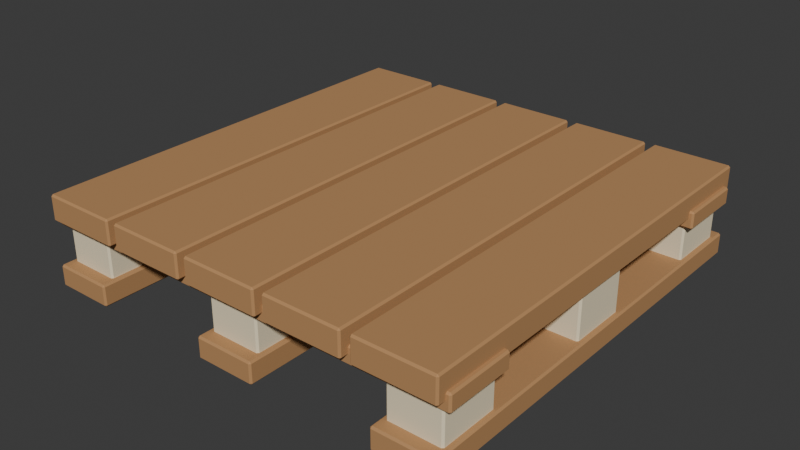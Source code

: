 # Source: source.blend  (saved by Blender 4.3.34; exported with 4.5.12 LTS)
import bpy
from mathutils import Matrix  # noqa: F401  (used for matrix-valued properties, if any)

bpy.ops.wm.read_factory_settings(use_empty=True)
scene = bpy.context.scene
scene.name = 'Scene'

# ---- collections
col_collection = bpy.data.collections.new('Collection'); scene.collection.children.link(col_collection)

# ---- materials (node trees are filled in below, after node groups)
mat_honey = bpy.data.materials.new('honey')
mat_honey.diffuse_color = (0.48, 0.255, 0.105, 1.0)
mat_sand = bpy.data.materials.new('sand')
mat_sand.diffuse_color = (0.86, 0.75, 0.52, 1.0)

# ---- material node trees
mat_honey.use_nodes = True; mat_honey.node_tree.nodes.clear()
_N = mat_honey.node_tree.nodes; _L = mat_honey.node_tree.links
n0 = _N.new('ShaderNodeBsdfPrincipled'); n0.name = 'Principled BSDF'; n0.location = (10, 300)
n0.inputs[0].default_value = (0.48, 0.255, 0.105, 1.0)
n0.inputs[2].default_value = 0.83
n1 = _N.new('ShaderNodeOutputMaterial'); n1.name = 'Material Output'; n1.location = (300, 300)
_L.new(n0.outputs[0], n1.inputs[0])
n1.is_active_output = True
mat_sand.use_nodes = True; mat_sand.node_tree.nodes.clear()
_N = mat_sand.node_tree.nodes; _L = mat_sand.node_tree.links
n0 = _N.new('ShaderNodeBsdfPrincipled'); n0.name = 'Principled BSDF'; n0.location = (10, 300)
n0.inputs[0].default_value = (0.86, 0.75, 0.52, 1.0)
n0.inputs[2].default_value = 0.83
n1 = _N.new('ShaderNodeOutputMaterial'); n1.name = 'Material Output'; n1.location = (300, 300)
_L.new(n0.outputs[0], n1.inputs[0])
n1.is_active_output = True

# ---- world
world_world = bpy.data.worlds.new('World'); scene.world = world_world
world_world.use_nodes = True; world_world.node_tree.nodes.clear()
_N = world_world.node_tree.nodes; _L = world_world.node_tree.links
n0 = _N.new('ShaderNodeOutputWorld'); n0.name = 'World Output'; n0.location = (300, 300)
n1 = _N.new('ShaderNodeBackground'); n1.name = 'Background'; n1.location = (10, 300)
n1.inputs[0].default_value = (0.05088, 0.05088, 0.05088, 1.0)
_L.new(n1.outputs[0], n0.inputs[0])
n0.is_active_output = True
world_world.color = (0.05088, 0.05088, 0.05088)
world_world.sun_shadow_jitter_overblur = 0.0

# ---- meshes
me_cube_001 = bpy.data.meshes.new('Cube.001')
me_cube_001.from_pydata([(-0.486, -0.496, 0.0), (-0.486, -0.5, 0.004), (-0.49, -0.496, 0.004), (-0.486, -0.5, 0.046), (-0.486, -0.496, 0.05), (-0.49, -0.496, 0.046), (-0.486, 0.496, 0.0), (-0.49, 0.496, 0.004), (-0.486, 0.5, 0.004), (-0.486, 0.496, 0.05), (-0.486, 0.5, 0.046), (-0.49, 0.496, 0.046), (-0.354, -0.496, 0.0), (-0.35, -0.496, 0.004), (-0.354, -0.5, 0.004), (-0.354, -0.496, 0.05), (-0.354, -0.5, 0.046), (-0.35, -0.496, 0.046), (-0.354, 0.496, 0.0), (-0.354, 0.5, 0.004), (-0.35, 0.496, 0.004), (-0.354, 0.496, 0.05), (-0.35, 0.496, 0.046), (-0.354, 0.5, 0.046)], [], [(14, 16, 3, 1), (20, 22, 17, 13), (21, 9, 4, 15), (2, 5, 11, 7), (8, 10, 23, 19), (0, 1, 2), (3, 4, 5), (6, 7, 8), (9, 10, 11), (12, 13, 14), (15, 16, 17), (18, 19, 20), (21, 22, 23), (6, 0, 2, 7), (1, 3, 5, 2), (4, 9, 11, 5), (10, 8, 7, 11), (18, 6, 8, 19), (9, 21, 23, 10), (22, 20, 19, 23), (12, 18, 20, 13), (21, 15, 17, 22), (16, 14, 13, 17), (0, 12, 14, 1), (15, 4, 3, 16), (6, 18, 12, 0)])
_uv = me_cube_001.uv_layers.new(name='UVMap')
_uv.uv.foreach_set('vector', [0.395, 0.7571, 0.605, 0.7571, 0.605, 0.9929, 0.395, 0.9929, 0.395, 0.501, 0.605, 0.501, 0.605, 0.749, 0.395, 0.749, 0.6321, 0.501, 0.8679, 0.501, 0.8679, 0.749, 0.6321, 0.749, 0.395, 0.001, 0.605, 0.001, 0.605, 0.249, 0.395, 0.249, 0.395, 0.2571, 0.605, 0.2571, 0.605, 0.4929, 0.395, 0.4929, 0.1321, 0.749, 0.1321, 0.75, 0.125, 0.749, 0.605, 0.9929, 0.625, 0.9929, 0.605, 1.0, 0.1321, 0.501, 0.125, 0.501, 0.1321, 0.5, 0.625, 0.2571, 0.605, 0.2571, 0.605, 0.25, 0.3679, 0.749, 0.375, 0.749, 0.3679, 0.75, 0.625, 0.7571, 0.605, 0.7571, 0.605, 0.75, 0.3679, 0.501, 0.3679, 0.5, 0.375, 0.501, 0.625, 0.501, 0.605, 0.501, 0.605, 0.5, 0.1321, 0.501, 0.1321, 0.749, 0.125, 0.749, 0.125, 0.501, 0.395, 0.0, 0.605, 0.0, 0.605, 0.001, 0.395, 0.001, 0.625, 0.001, 0.625, 0.249, 0.605, 0.249, 0.605, 0.001, 0.605, 0.2571, 0.395, 0.2571, 0.395, 0.249, 0.605, 0.249, 0.3679, 0.501, 0.1321, 0.501, 0.1321, 0.5, 0.3679, 0.5, 0.625, 0.2571, 0.625, 0.4929, 0.605, 0.4929, 0.605, 0.2571, 0.605, 0.501, 0.395, 0.501, 0.395, 0.4929, 0.605, 0.4929, 0.3679, 0.749, 0.3679, 0.501, 0.395, 0.501, 0.395, 0.749, 0.6321, 0.501, 0.6321, 0.749, 0.605, 0.749, 0.605, 0.501, 0.605, 0.7571, 0.395, 0.7571, 0.395, 0.749, 0.605, 0.749, 0.1321, 0.749, 0.3679, 0.749, 0.3679, 0.75, 0.1321, 0.75, 0.625, 0.7571, 0.625, 0.9929, 0.605, 0.9929, 0.605, 0.7571, 0.1321, 0.501, 0.3679, 0.501, 0.3679, 0.749, 0.1321, 0.749])
me_cube_001.materials.append(mat_honey)
me_cube_001.update()
me_cube_002 = bpy.data.meshes.new('Cube.002')
me_cube_002.from_pydata([(-0.476, -0.466, 0.04), (-0.476, -0.47, 0.044), (-0.48, -0.466, 0.044), (-0.476, -0.47, 0.156), (-0.476, -0.466, 0.16), (-0.48, -0.466, 0.156), (-0.476, -0.334, 0.04), (-0.48, -0.334, 0.044), (-0.476, -0.33, 0.044), (-0.476, -0.334, 0.16), (-0.476, -0.33, 0.156), (-0.48, -0.334, 0.156), (-0.364, -0.466, 0.04), (-0.36, -0.466, 0.044), (-0.364, -0.47, 0.044), (-0.364, -0.466, 0.16), (-0.364, -0.47, 0.156), (-0.36, -0.466, 0.156), (-0.364, -0.334, 0.04), (-0.364, -0.33, 0.044), (-0.36, -0.334, 0.044), (-0.364, -0.334, 0.16), (-0.36, -0.334, 0.156), (-0.364, -0.33, 0.156)], [], [(14, 16, 3, 1), (20, 22, 17, 13), (21, 9, 4, 15), (2, 5, 11, 7), (8, 10, 23, 19), (0, 1, 2), (3, 4, 5), (6, 7, 8), (9, 10, 11), (12, 13, 14), (15, 16, 17), (18, 19, 20), (21, 22, 23), (6, 0, 2, 7), (1, 3, 5, 2), (4, 9, 11, 5), (10, 8, 7, 11), (18, 6, 8, 19), (9, 21, 23, 10), (22, 20, 19, 23), (12, 18, 20, 13), (21, 15, 17, 22), (16, 14, 13, 17), (0, 12, 14, 1), (15, 4, 3, 16), (6, 18, 12, 0)])
_uv = me_cube_002.uv_layers.new(name='UVMap')
_uv.uv.foreach_set('vector', [0.3833, 0.7583, 0.6167, 0.7583, 0.6167, 0.9917, 0.3833, 0.9917, 0.3833, 0.5071, 0.6167, 0.5071, 0.6167, 0.7429, 0.3833, 0.7429, 0.6333, 0.5071, 0.8667, 0.5071, 0.8667, 0.7429, 0.6333, 0.7429, 0.3833, 0.007143, 0.6167, 0.007143, 0.6167, 0.2429, 0.3833, 0.2429, 0.3833, 0.2583, 0.6167, 0.2583, 0.6167, 0.4917, 0.3833, 0.4917, 0.1333, 0.7429, 0.1333, 0.75, 0.125, 0.7429, 0.6167, 0.9917, 0.625, 0.9917, 0.6167, 1.0, 0.1333, 0.5071, 0.125, 0.5071, 0.1333, 0.5, 0.625, 0.2583, 0.6167, 0.2583, 0.6167, 0.25, 0.3667, 0.7429, 0.375, 0.7429, 0.3667, 0.75, 0.625, 0.7583, 0.6167, 0.7583, 0.6167, 0.75, 0.3667, 0.5071, 0.3667, 0.5, 0.375, 0.5071, 0.625, 0.5071, 0.6167, 0.5071, 0.6167, 0.5, 0.1333, 0.5071, 0.1333, 0.7429, 0.125, 0.7429, 0.125, 0.5071, 0.3833, 0.0, 0.6167, 0.0, 0.6167, 0.007143, 0.3833, 0.007143, 0.625, 0.007143, 0.625, 0.2429, 0.6167, 0.2429, 0.6167, 0.007143, 0.6167, 0.2583, 0.3833, 0.2583, 0.3833, 0.2429, 0.6167, 0.2429, 0.3667, 0.5071, 0.1333, 0.5071, 0.1333, 0.5, 0.3667, 0.5, 0.625, 0.2583, 0.625, 0.4917, 0.6167, 0.4917, 0.6167, 0.2583, 0.6167, 0.5071, 0.3833, 0.5071, 0.3833, 0.4917, 0.6167, 0.4917, 0.3667, 0.7429, 0.3667, 0.5071, 0.3833, 0.5071, 0.3833, 0.7429, 0.6333, 0.5071, 0.6333, 0.7429, 0.6167, 0.7429, 0.6167, 0.5071, 0.6167, 0.7583, 0.3833, 0.7583, 0.3833, 0.7429, 0.6167, 0.7429, 0.1333, 0.7429, 0.3667, 0.7429, 0.3667, 0.75, 0.1333, 0.75, 0.625, 0.7583, 0.625, 0.9917, 0.6167, 0.9917, 0.6167, 0.7583, 0.1333, 0.5071, 0.3667, 0.5071, 0.3667, 0.7429, 0.1333, 0.7429])
me_cube_002.materials.append(mat_sand)
me_cube_002.update()
me_cube_003 = bpy.data.meshes.new('Cube.003')
me_cube_003.from_pydata([(-0.476, -0.066, 0.04), (-0.476, -0.07, 0.044), (-0.48, -0.066, 0.044), (-0.476, -0.07, 0.156), (-0.476, -0.066, 0.16), (-0.48, -0.066, 0.156), (-0.476, 0.066, 0.04), (-0.48, 0.066, 0.044), (-0.476, 0.07, 0.044), (-0.476, 0.066, 0.16), (-0.476, 0.07, 0.156), (-0.48, 0.066, 0.156), (-0.364, -0.066, 0.04), (-0.36, -0.066, 0.044), (-0.364, -0.07, 0.044), (-0.364, -0.066, 0.16), (-0.364, -0.07, 0.156), (-0.36, -0.066, 0.156), (-0.364, 0.066, 0.04), (-0.364, 0.07, 0.044), (-0.36, 0.066, 0.044), (-0.364, 0.066, 0.16), (-0.36, 0.066, 0.156), (-0.364, 0.07, 0.156)], [], [(14, 16, 3, 1), (20, 22, 17, 13), (21, 9, 4, 15), (2, 5, 11, 7), (8, 10, 23, 19), (0, 1, 2), (3, 4, 5), (6, 7, 8), (9, 10, 11), (12, 13, 14), (15, 16, 17), (18, 19, 20), (21, 22, 23), (6, 0, 2, 7), (1, 3, 5, 2), (4, 9, 11, 5), (10, 8, 7, 11), (18, 6, 8, 19), (9, 21, 23, 10), (22, 20, 19, 23), (12, 18, 20, 13), (21, 15, 17, 22), (16, 14, 13, 17), (0, 12, 14, 1), (15, 4, 3, 16), (6, 18, 12, 0)])
_uv = me_cube_003.uv_layers.new(name='UVMap')
_uv.uv.foreach_set('vector', [0.3833, 0.7583, 0.6167, 0.7583, 0.6167, 0.9917, 0.3833, 0.9917, 0.3833, 0.5071, 0.6167, 0.5071, 0.6167, 0.7429, 0.3833, 0.7429, 0.6333, 0.5071, 0.8667, 0.5071, 0.8667, 0.7429, 0.6333, 0.7429, 0.3833, 0.007143, 0.6167, 0.007143, 0.6167, 0.2429, 0.3833, 0.2429, 0.3833, 0.2583, 0.6167, 0.2583, 0.6167, 0.4917, 0.3833, 0.4917, 0.1333, 0.7429, 0.1333, 0.75, 0.125, 0.7429, 0.6167, 0.9917, 0.625, 0.9917, 0.6167, 1.0, 0.1333, 0.5071, 0.125, 0.5071, 0.1333, 0.5, 0.625, 0.2583, 0.6167, 0.2583, 0.6167, 0.25, 0.3667, 0.7429, 0.375, 0.7429, 0.3667, 0.75, 0.625, 0.7583, 0.6167, 0.7583, 0.6167, 0.75, 0.3667, 0.5071, 0.3667, 0.5, 0.375, 0.5071, 0.625, 0.5071, 0.6167, 0.5071, 0.6167, 0.5, 0.1333, 0.5071, 0.1333, 0.7429, 0.125, 0.7429, 0.125, 0.5071, 0.3833, 0.0, 0.6167, 0.0, 0.6167, 0.007143, 0.3833, 0.007143, 0.625, 0.007143, 0.625, 0.2429, 0.6167, 0.2429, 0.6167, 0.007143, 0.6167, 0.2583, 0.3833, 0.2583, 0.3833, 0.2429, 0.6167, 0.2429, 0.3667, 0.5071, 0.1333, 0.5071, 0.1333, 0.5, 0.3667, 0.5, 0.625, 0.2583, 0.625, 0.4917, 0.6167, 0.4917, 0.6167, 0.2583, 0.6167, 0.5071, 0.3833, 0.5071, 0.3833, 0.4917, 0.6167, 0.4917, 0.3667, 0.7429, 0.3667, 0.5071, 0.3833, 0.5071, 0.3833, 0.7429, 0.6333, 0.5071, 0.6333, 0.7429, 0.6167, 0.7429, 0.6167, 0.5071, 0.6167, 0.7583, 0.3833, 0.7583, 0.3833, 0.7429, 0.6167, 0.7429, 0.1333, 0.7429, 0.3667, 0.7429, 0.3667, 0.75, 0.1333, 0.75, 0.625, 0.7583, 0.625, 0.9917, 0.6167, 0.9917, 0.6167, 0.7583, 0.1333, 0.5071, 0.3667, 0.5071, 0.3667, 0.7429, 0.1333, 0.7429])
me_cube_003.materials.append(mat_sand)
me_cube_003.update()
me_cube_004 = bpy.data.meshes.new('Cube.004')
me_cube_004.from_pydata([(-0.476, 0.334, 0.04), (-0.476, 0.33, 0.044), (-0.48, 0.334, 0.044), (-0.476, 0.33, 0.156), (-0.476, 0.334, 0.16), (-0.48, 0.334, 0.156), (-0.476, 0.466, 0.04), (-0.48, 0.466, 0.044), (-0.476, 0.47, 0.044), (-0.476, 0.466, 0.16), (-0.476, 0.47, 0.156), (-0.48, 0.466, 0.156), (-0.364, 0.334, 0.04), (-0.36, 0.334, 0.044), (-0.364, 0.33, 0.044), (-0.364, 0.334, 0.16), (-0.364, 0.33, 0.156), (-0.36, 0.334, 0.156), (-0.364, 0.466, 0.04), (-0.364, 0.47, 0.044), (-0.36, 0.466, 0.044), (-0.364, 0.466, 0.16), (-0.36, 0.466, 0.156), (-0.364, 0.47, 0.156)], [], [(14, 16, 3, 1), (20, 22, 17, 13), (21, 9, 4, 15), (2, 5, 11, 7), (8, 10, 23, 19), (0, 1, 2), (3, 4, 5), (6, 7, 8), (9, 10, 11), (12, 13, 14), (15, 16, 17), (18, 19, 20), (21, 22, 23), (6, 0, 2, 7), (1, 3, 5, 2), (4, 9, 11, 5), (10, 8, 7, 11), (18, 6, 8, 19), (9, 21, 23, 10), (22, 20, 19, 23), (12, 18, 20, 13), (21, 15, 17, 22), (16, 14, 13, 17), (0, 12, 14, 1), (15, 4, 3, 16), (6, 18, 12, 0)])
_uv = me_cube_004.uv_layers.new(name='UVMap')
_uv.uv.foreach_set('vector', [0.3833, 0.7583, 0.6167, 0.7583, 0.6167, 0.9917, 0.3833, 0.9917, 0.3833, 0.5071, 0.6167, 0.5071, 0.6167, 0.7429, 0.3833, 0.7429, 0.6333, 0.5071, 0.8667, 0.5071, 0.8667, 0.7429, 0.6333, 0.7429, 0.3833, 0.007143, 0.6167, 0.007143, 0.6167, 0.2429, 0.3833, 0.2429, 0.3833, 0.2583, 0.6167, 0.2583, 0.6167, 0.4917, 0.3833, 0.4917, 0.1333, 0.7429, 0.1333, 0.75, 0.125, 0.7429, 0.6167, 0.9917, 0.625, 0.9917, 0.6167, 1.0, 0.1333, 0.5071, 0.125, 0.5071, 0.1333, 0.5, 0.625, 0.2583, 0.6167, 0.2583, 0.6167, 0.25, 0.3667, 0.7429, 0.375, 0.7429, 0.3667, 0.75, 0.625, 0.7583, 0.6167, 0.7583, 0.6167, 0.75, 0.3667, 0.5071, 0.3667, 0.5, 0.375, 0.5071, 0.625, 0.5071, 0.6167, 0.5071, 0.6167, 0.5, 0.1333, 0.5071, 0.1333, 0.7429, 0.125, 0.7429, 0.125, 0.5071, 0.3833, 0.0, 0.6167, 0.0, 0.6167, 0.007143, 0.3833, 0.007143, 0.625, 0.007143, 0.625, 0.2429, 0.6167, 0.2429, 0.6167, 0.007143, 0.6167, 0.2583, 0.3833, 0.2583, 0.3833, 0.2429, 0.6167, 0.2429, 0.3667, 0.5071, 0.1333, 0.5071, 0.1333, 0.5, 0.3667, 0.5, 0.625, 0.2583, 0.625, 0.4917, 0.6167, 0.4917, 0.6167, 0.2583, 0.6167, 0.5071, 0.3833, 0.5071, 0.3833, 0.4917, 0.6167, 0.4917, 0.3667, 0.7429, 0.3667, 0.5071, 0.3833, 0.5071, 0.3833, 0.7429, 0.6333, 0.5071, 0.6333, 0.7429, 0.6167, 0.7429, 0.6167, 0.5071, 0.6167, 0.7583, 0.3833, 0.7583, 0.3833, 0.7429, 0.6167, 0.7429, 0.1333, 0.7429, 0.3667, 0.7429, 0.3667, 0.75, 0.1333, 0.75, 0.625, 0.7583, 0.625, 0.9917, 0.6167, 0.9917, 0.6167, 0.7583, 0.1333, 0.5071, 0.3667, 0.5071, 0.3667, 0.7429, 0.1333, 0.7429])
me_cube_004.materials.append(mat_sand)
me_cube_004.update()
me_cube_005 = bpy.data.meshes.new('Cube.005')
me_cube_005.from_pydata([(-0.066, -0.496, 0.0), (-0.066, -0.5, 0.004), (-0.07, -0.496, 0.004), (-0.066, -0.5, 0.046), (-0.066, -0.496, 0.05), (-0.07, -0.496, 0.046), (-0.066, 0.496, 0.0), (-0.07, 0.496, 0.004), (-0.066, 0.5, 0.004), (-0.066, 0.496, 0.05), (-0.066, 0.5, 0.046), (-0.07, 0.496, 0.046), (0.066, -0.496, 0.0), (0.07, -0.496, 0.004), (0.066, -0.5, 0.004), (0.066, -0.496, 0.05), (0.066, -0.5, 0.046), (0.07, -0.496, 0.046), (0.066, 0.496, 0.0), (0.066, 0.5, 0.004), (0.07, 0.496, 0.004), (0.066, 0.496, 0.05), (0.07, 0.496, 0.046), (0.066, 0.5, 0.046)], [], [(14, 16, 3, 1), (20, 22, 17, 13), (21, 9, 4, 15), (2, 5, 11, 7), (8, 10, 23, 19), (0, 1, 2), (3, 4, 5), (6, 7, 8), (9, 10, 11), (12, 13, 14), (15, 16, 17), (18, 19, 20), (21, 22, 23), (6, 0, 2, 7), (1, 3, 5, 2), (4, 9, 11, 5), (10, 8, 7, 11), (18, 6, 8, 19), (9, 21, 23, 10), (22, 20, 19, 23), (12, 18, 20, 13), (21, 15, 17, 22), (16, 14, 13, 17), (0, 12, 14, 1), (15, 4, 3, 16), (6, 18, 12, 0)])
_uv = me_cube_005.uv_layers.new(name='UVMap')
_uv.uv.foreach_set('vector', [0.395, 0.7571, 0.605, 0.7571, 0.605, 0.9929, 0.395, 0.9929, 0.395, 0.501, 0.605, 0.501, 0.605, 0.749, 0.395, 0.749, 0.6321, 0.501, 0.8679, 0.501, 0.8679, 0.749, 0.6321, 0.749, 0.395, 0.001, 0.605, 0.001, 0.605, 0.249, 0.395, 0.249, 0.395, 0.2571, 0.605, 0.2571, 0.605, 0.4929, 0.395, 0.4929, 0.1321, 0.749, 0.1321, 0.75, 0.125, 0.749, 0.605, 0.9929, 0.625, 0.9929, 0.605, 1.0, 0.1321, 0.501, 0.125, 0.501, 0.1321, 0.5, 0.625, 0.2571, 0.605, 0.2571, 0.605, 0.25, 0.3679, 0.749, 0.375, 0.749, 0.3679, 0.75, 0.625, 0.7571, 0.605, 0.7571, 0.605, 0.75, 0.3679, 0.501, 0.3679, 0.5, 0.375, 0.501, 0.625, 0.501, 0.605, 0.501, 0.605, 0.5, 0.1321, 0.501, 0.1321, 0.749, 0.125, 0.749, 0.125, 0.501, 0.395, 0.0, 0.605, 0.0, 0.605, 0.001, 0.395, 0.001, 0.625, 0.001, 0.625, 0.249, 0.605, 0.249, 0.605, 0.001, 0.605, 0.2571, 0.395, 0.2571, 0.395, 0.249, 0.605, 0.249, 0.3679, 0.501, 0.1321, 0.501, 0.1321, 0.5, 0.3679, 0.5, 0.625, 0.2571, 0.625, 0.4929, 0.605, 0.4929, 0.605, 0.2571, 0.605, 0.501, 0.395, 0.501, 0.395, 0.4929, 0.605, 0.4929, 0.3679, 0.749, 0.3679, 0.501, 0.395, 0.501, 0.395, 0.749, 0.6321, 0.501, 0.6321, 0.749, 0.605, 0.749, 0.605, 0.501, 0.605, 0.7571, 0.395, 0.7571, 0.395, 0.749, 0.605, 0.749, 0.1321, 0.749, 0.3679, 0.749, 0.3679, 0.75, 0.1321, 0.75, 0.625, 0.7571, 0.625, 0.9929, 0.605, 0.9929, 0.605, 0.7571, 0.1321, 0.501, 0.3679, 0.501, 0.3679, 0.749, 0.1321, 0.749])
me_cube_005.materials.append(mat_honey)
me_cube_005.update()
me_cube_006 = bpy.data.meshes.new('Cube.006')
me_cube_006.from_pydata([(-0.056, -0.466, 0.04), (-0.056, -0.47, 0.044), (-0.06, -0.466, 0.044), (-0.056, -0.47, 0.156), (-0.056, -0.466, 0.16), (-0.06, -0.466, 0.156), (-0.056, -0.334, 0.04), (-0.06, -0.334, 0.044), (-0.056, -0.33, 0.044), (-0.056, -0.334, 0.16), (-0.056, -0.33, 0.156), (-0.06, -0.334, 0.156), (0.056, -0.466, 0.04), (0.06, -0.466, 0.044), (0.056, -0.47, 0.044), (0.056, -0.466, 0.16), (0.056, -0.47, 0.156), (0.06, -0.466, 0.156), (0.056, -0.334, 0.04), (0.056, -0.33, 0.044), (0.06, -0.334, 0.044), (0.056, -0.334, 0.16), (0.06, -0.334, 0.156), (0.056, -0.33, 0.156)], [], [(14, 16, 3, 1), (20, 22, 17, 13), (21, 9, 4, 15), (2, 5, 11, 7), (8, 10, 23, 19), (0, 1, 2), (3, 4, 5), (6, 7, 8), (9, 10, 11), (12, 13, 14), (15, 16, 17), (18, 19, 20), (21, 22, 23), (6, 0, 2, 7), (1, 3, 5, 2), (4, 9, 11, 5), (10, 8, 7, 11), (18, 6, 8, 19), (9, 21, 23, 10), (22, 20, 19, 23), (12, 18, 20, 13), (21, 15, 17, 22), (16, 14, 13, 17), (0, 12, 14, 1), (15, 4, 3, 16), (6, 18, 12, 0)])
_uv = me_cube_006.uv_layers.new(name='UVMap')
_uv.uv.foreach_set('vector', [0.3833, 0.7583, 0.6167, 0.7583, 0.6167, 0.9917, 0.3833, 0.9917, 0.3833, 0.5071, 0.6167, 0.5071, 0.6167, 0.7429, 0.3833, 0.7429, 0.6333, 0.5071, 0.8667, 0.5071, 0.8667, 0.7429, 0.6333, 0.7429, 0.3833, 0.007143, 0.6167, 0.007143, 0.6167, 0.2429, 0.3833, 0.2429, 0.3833, 0.2583, 0.6167, 0.2583, 0.6167, 0.4917, 0.3833, 0.4917, 0.1333, 0.7429, 0.1333, 0.75, 0.125, 0.7429, 0.6167, 0.9917, 0.625, 0.9917, 0.6167, 1.0, 0.1333, 0.5071, 0.125, 0.5071, 0.1333, 0.5, 0.625, 0.2583, 0.6167, 0.2583, 0.6167, 0.25, 0.3667, 0.7429, 0.375, 0.7429, 0.3667, 0.75, 0.625, 0.7583, 0.6167, 0.7583, 0.6167, 0.75, 0.3667, 0.5071, 0.3667, 0.5, 0.375, 0.5071, 0.625, 0.5071, 0.6167, 0.5071, 0.6167, 0.5, 0.1333, 0.5071, 0.1333, 0.7429, 0.125, 0.7429, 0.125, 0.5071, 0.3833, 0.0, 0.6167, 0.0, 0.6167, 0.007143, 0.3833, 0.007143, 0.625, 0.007143, 0.625, 0.2429, 0.6167, 0.2429, 0.6167, 0.007143, 0.6167, 0.2583, 0.3833, 0.2583, 0.3833, 0.2429, 0.6167, 0.2429, 0.3667, 0.5071, 0.1333, 0.5071, 0.1333, 0.5, 0.3667, 0.5, 0.625, 0.2583, 0.625, 0.4917, 0.6167, 0.4917, 0.6167, 0.2583, 0.6167, 0.5071, 0.3833, 0.5071, 0.3833, 0.4917, 0.6167, 0.4917, 0.3667, 0.7429, 0.3667, 0.5071, 0.3833, 0.5071, 0.3833, 0.7429, 0.6333, 0.5071, 0.6333, 0.7429, 0.6167, 0.7429, 0.6167, 0.5071, 0.6167, 0.7583, 0.3833, 0.7583, 0.3833, 0.7429, 0.6167, 0.7429, 0.1333, 0.7429, 0.3667, 0.7429, 0.3667, 0.75, 0.1333, 0.75, 0.625, 0.7583, 0.625, 0.9917, 0.6167, 0.9917, 0.6167, 0.7583, 0.1333, 0.5071, 0.3667, 0.5071, 0.3667, 0.7429, 0.1333, 0.7429])
me_cube_006.materials.append(mat_sand)
me_cube_006.update()
me_cube_007 = bpy.data.meshes.new('Cube.007')
me_cube_007.from_pydata([(-0.056, -0.066, 0.04), (-0.056, -0.07, 0.044), (-0.06, -0.066, 0.044), (-0.056, -0.07, 0.156), (-0.056, -0.066, 0.16), (-0.06, -0.066, 0.156), (-0.056, 0.066, 0.04), (-0.06, 0.066, 0.044), (-0.056, 0.07, 0.044), (-0.056, 0.066, 0.16), (-0.056, 0.07, 0.156), (-0.06, 0.066, 0.156), (0.056, -0.066, 0.04), (0.06, -0.066, 0.044), (0.056, -0.07, 0.044), (0.056, -0.066, 0.16), (0.056, -0.07, 0.156), (0.06, -0.066, 0.156), (0.056, 0.066, 0.04), (0.056, 0.07, 0.044), (0.06, 0.066, 0.044), (0.056, 0.066, 0.16), (0.06, 0.066, 0.156), (0.056, 0.07, 0.156)], [], [(14, 16, 3, 1), (20, 22, 17, 13), (21, 9, 4, 15), (2, 5, 11, 7), (8, 10, 23, 19), (0, 1, 2), (3, 4, 5), (6, 7, 8), (9, 10, 11), (12, 13, 14), (15, 16, 17), (18, 19, 20), (21, 22, 23), (6, 0, 2, 7), (1, 3, 5, 2), (4, 9, 11, 5), (10, 8, 7, 11), (18, 6, 8, 19), (9, 21, 23, 10), (22, 20, 19, 23), (12, 18, 20, 13), (21, 15, 17, 22), (16, 14, 13, 17), (0, 12, 14, 1), (15, 4, 3, 16), (6, 18, 12, 0)])
_uv = me_cube_007.uv_layers.new(name='UVMap')
_uv.uv.foreach_set('vector', [0.3833, 0.7583, 0.6167, 0.7583, 0.6167, 0.9917, 0.3833, 0.9917, 0.3833, 0.5071, 0.6167, 0.5071, 0.6167, 0.7429, 0.3833, 0.7429, 0.6333, 0.5071, 0.8667, 0.5071, 0.8667, 0.7429, 0.6333, 0.7429, 0.3833, 0.007143, 0.6167, 0.007143, 0.6167, 0.2429, 0.3833, 0.2429, 0.3833, 0.2583, 0.6167, 0.2583, 0.6167, 0.4917, 0.3833, 0.4917, 0.1333, 0.7429, 0.1333, 0.75, 0.125, 0.7429, 0.6167, 0.9917, 0.625, 0.9917, 0.6167, 1.0, 0.1333, 0.5071, 0.125, 0.5071, 0.1333, 0.5, 0.625, 0.2583, 0.6167, 0.2583, 0.6167, 0.25, 0.3667, 0.7429, 0.375, 0.7429, 0.3667, 0.75, 0.625, 0.7583, 0.6167, 0.7583, 0.6167, 0.75, 0.3667, 0.5071, 0.3667, 0.5, 0.375, 0.5071, 0.625, 0.5071, 0.6167, 0.5071, 0.6167, 0.5, 0.1333, 0.5071, 0.1333, 0.7429, 0.125, 0.7429, 0.125, 0.5071, 0.3833, 0.0, 0.6167, 0.0, 0.6167, 0.007143, 0.3833, 0.007143, 0.625, 0.007143, 0.625, 0.2429, 0.6167, 0.2429, 0.6167, 0.007143, 0.6167, 0.2583, 0.3833, 0.2583, 0.3833, 0.2429, 0.6167, 0.2429, 0.3667, 0.5071, 0.1333, 0.5071, 0.1333, 0.5, 0.3667, 0.5, 0.625, 0.2583, 0.625, 0.4917, 0.6167, 0.4917, 0.6167, 0.2583, 0.6167, 0.5071, 0.3833, 0.5071, 0.3833, 0.4917, 0.6167, 0.4917, 0.3667, 0.7429, 0.3667, 0.5071, 0.3833, 0.5071, 0.3833, 0.7429, 0.6333, 0.5071, 0.6333, 0.7429, 0.6167, 0.7429, 0.6167, 0.5071, 0.6167, 0.7583, 0.3833, 0.7583, 0.3833, 0.7429, 0.6167, 0.7429, 0.1333, 0.7429, 0.3667, 0.7429, 0.3667, 0.75, 0.1333, 0.75, 0.625, 0.7583, 0.625, 0.9917, 0.6167, 0.9917, 0.6167, 0.7583, 0.1333, 0.5071, 0.3667, 0.5071, 0.3667, 0.7429, 0.1333, 0.7429])
me_cube_007.materials.append(mat_sand)
me_cube_007.update()
me_cube_008 = bpy.data.meshes.new('Cube.008')
me_cube_008.from_pydata([(-0.056, 0.334, 0.04), (-0.056, 0.33, 0.044), (-0.06, 0.334, 0.044), (-0.056, 0.33, 0.156), (-0.056, 0.334, 0.16), (-0.06, 0.334, 0.156), (-0.056, 0.466, 0.04), (-0.06, 0.466, 0.044), (-0.056, 0.47, 0.044), (-0.056, 0.466, 0.16), (-0.056, 0.47, 0.156), (-0.06, 0.466, 0.156), (0.056, 0.334, 0.04), (0.06, 0.334, 0.044), (0.056, 0.33, 0.044), (0.056, 0.334, 0.16), (0.056, 0.33, 0.156), (0.06, 0.334, 0.156), (0.056, 0.466, 0.04), (0.056, 0.47, 0.044), (0.06, 0.466, 0.044), (0.056, 0.466, 0.16), (0.06, 0.466, 0.156), (0.056, 0.47, 0.156)], [], [(14, 16, 3, 1), (20, 22, 17, 13), (21, 9, 4, 15), (2, 5, 11, 7), (8, 10, 23, 19), (0, 1, 2), (3, 4, 5), (6, 7, 8), (9, 10, 11), (12, 13, 14), (15, 16, 17), (18, 19, 20), (21, 22, 23), (6, 0, 2, 7), (1, 3, 5, 2), (4, 9, 11, 5), (10, 8, 7, 11), (18, 6, 8, 19), (9, 21, 23, 10), (22, 20, 19, 23), (12, 18, 20, 13), (21, 15, 17, 22), (16, 14, 13, 17), (0, 12, 14, 1), (15, 4, 3, 16), (6, 18, 12, 0)])
_uv = me_cube_008.uv_layers.new(name='UVMap')
_uv.uv.foreach_set('vector', [0.3833, 0.7583, 0.6167, 0.7583, 0.6167, 0.9917, 0.3833, 0.9917, 0.3833, 0.5071, 0.6167, 0.5071, 0.6167, 0.7429, 0.3833, 0.7429, 0.6333, 0.5071, 0.8667, 0.5071, 0.8667, 0.7429, 0.6333, 0.7429, 0.3833, 0.007143, 0.6167, 0.007143, 0.6167, 0.2429, 0.3833, 0.2429, 0.3833, 0.2583, 0.6167, 0.2583, 0.6167, 0.4917, 0.3833, 0.4917, 0.1333, 0.7429, 0.1333, 0.75, 0.125, 0.7429, 0.6167, 0.9917, 0.625, 0.9917, 0.6167, 1.0, 0.1333, 0.5071, 0.125, 0.5071, 0.1333, 0.5, 0.625, 0.2583, 0.6167, 0.2583, 0.6167, 0.25, 0.3667, 0.7429, 0.375, 0.7429, 0.3667, 0.75, 0.625, 0.7583, 0.6167, 0.7583, 0.6167, 0.75, 0.3667, 0.5071, 0.3667, 0.5, 0.375, 0.5071, 0.625, 0.5071, 0.6167, 0.5071, 0.6167, 0.5, 0.1333, 0.5071, 0.1333, 0.7429, 0.125, 0.7429, 0.125, 0.5071, 0.3833, 0.0, 0.6167, 0.0, 0.6167, 0.007143, 0.3833, 0.007143, 0.625, 0.007143, 0.625, 0.2429, 0.6167, 0.2429, 0.6167, 0.007143, 0.6167, 0.2583, 0.3833, 0.2583, 0.3833, 0.2429, 0.6167, 0.2429, 0.3667, 0.5071, 0.1333, 0.5071, 0.1333, 0.5, 0.3667, 0.5, 0.625, 0.2583, 0.625, 0.4917, 0.6167, 0.4917, 0.6167, 0.2583, 0.6167, 0.5071, 0.3833, 0.5071, 0.3833, 0.4917, 0.6167, 0.4917, 0.3667, 0.7429, 0.3667, 0.5071, 0.3833, 0.5071, 0.3833, 0.7429, 0.6333, 0.5071, 0.6333, 0.7429, 0.6167, 0.7429, 0.6167, 0.5071, 0.6167, 0.7583, 0.3833, 0.7583, 0.3833, 0.7429, 0.6167, 0.7429, 0.1333, 0.7429, 0.3667, 0.7429, 0.3667, 0.75, 0.1333, 0.75, 0.625, 0.7583, 0.625, 0.9917, 0.6167, 0.9917, 0.6167, 0.7583, 0.1333, 0.5071, 0.3667, 0.5071, 0.3667, 0.7429, 0.1333, 0.7429])
me_cube_008.materials.append(mat_sand)
me_cube_008.update()
me_cube_009 = bpy.data.meshes.new('Cube.009')
me_cube_009.from_pydata([(0.354, -0.496, 0.0), (0.354, -0.5, 0.004), (0.35, -0.496, 0.004), (0.354, -0.5, 0.046), (0.354, -0.496, 0.05), (0.35, -0.496, 0.046), (0.354, 0.496, 0.0), (0.35, 0.496, 0.004), (0.354, 0.5, 0.004), (0.354, 0.496, 0.05), (0.354, 0.5, 0.046), (0.35, 0.496, 0.046), (0.486, -0.496, 0.0), (0.49, -0.496, 0.004), (0.486, -0.5, 0.004), (0.486, -0.496, 0.05), (0.486, -0.5, 0.046), (0.49, -0.496, 0.046), (0.486, 0.496, 0.0), (0.486, 0.5, 0.004), (0.49, 0.496, 0.004), (0.486, 0.496, 0.05), (0.49, 0.496, 0.046), (0.486, 0.5, 0.046)], [], [(14, 16, 3, 1), (20, 22, 17, 13), (21, 9, 4, 15), (2, 5, 11, 7), (8, 10, 23, 19), (0, 1, 2), (3, 4, 5), (6, 7, 8), (9, 10, 11), (12, 13, 14), (15, 16, 17), (18, 19, 20), (21, 22, 23), (6, 0, 2, 7), (1, 3, 5, 2), (4, 9, 11, 5), (10, 8, 7, 11), (18, 6, 8, 19), (9, 21, 23, 10), (22, 20, 19, 23), (12, 18, 20, 13), (21, 15, 17, 22), (16, 14, 13, 17), (0, 12, 14, 1), (15, 4, 3, 16), (6, 18, 12, 0)])
_uv = me_cube_009.uv_layers.new(name='UVMap')
_uv.uv.foreach_set('vector', [0.395, 0.7571, 0.605, 0.7571, 0.605, 0.9929, 0.395, 0.9929, 0.395, 0.501, 0.605, 0.501, 0.605, 0.749, 0.395, 0.749, 0.6321, 0.501, 0.8679, 0.501, 0.8679, 0.749, 0.6321, 0.749, 0.395, 0.001, 0.605, 0.001, 0.605, 0.249, 0.395, 0.249, 0.395, 0.2571, 0.605, 0.2571, 0.605, 0.4929, 0.395, 0.4929, 0.1321, 0.749, 0.1321, 0.75, 0.125, 0.749, 0.605, 0.9929, 0.625, 0.9929, 0.605, 1.0, 0.1321, 0.501, 0.125, 0.501, 0.1321, 0.5, 0.625, 0.2571, 0.605, 0.2571, 0.605, 0.25, 0.3679, 0.749, 0.375, 0.749, 0.3679, 0.75, 0.625, 0.7571, 0.605, 0.7571, 0.605, 0.75, 0.3679, 0.501, 0.3679, 0.5, 0.375, 0.501, 0.625, 0.501, 0.605, 0.501, 0.605, 0.5, 0.1321, 0.501, 0.1321, 0.749, 0.125, 0.749, 0.125, 0.501, 0.395, 0.0, 0.605, 0.0, 0.605, 0.001, 0.395, 0.001, 0.625, 0.001, 0.625, 0.249, 0.605, 0.249, 0.605, 0.001, 0.605, 0.2571, 0.395, 0.2571, 0.395, 0.249, 0.605, 0.249, 0.3679, 0.501, 0.1321, 0.501, 0.1321, 0.5, 0.3679, 0.5, 0.625, 0.2571, 0.625, 0.4929, 0.605, 0.4929, 0.605, 0.2571, 0.605, 0.501, 0.395, 0.501, 0.395, 0.4929, 0.605, 0.4929, 0.3679, 0.749, 0.3679, 0.501, 0.395, 0.501, 0.395, 0.749, 0.6321, 0.501, 0.6321, 0.749, 0.605, 0.749, 0.605, 0.501, 0.605, 0.7571, 0.395, 0.7571, 0.395, 0.749, 0.605, 0.749, 0.1321, 0.749, 0.3679, 0.749, 0.3679, 0.75, 0.1321, 0.75, 0.625, 0.7571, 0.625, 0.9929, 0.605, 0.9929, 0.605, 0.7571, 0.1321, 0.501, 0.3679, 0.501, 0.3679, 0.749, 0.1321, 0.749])
me_cube_009.materials.append(mat_honey)
me_cube_009.update()
me_cube_010 = bpy.data.meshes.new('Cube.010')
me_cube_010.from_pydata([(0.364, -0.466, 0.04), (0.364, -0.47, 0.044), (0.36, -0.466, 0.044), (0.364, -0.47, 0.156), (0.364, -0.466, 0.16), (0.36, -0.466, 0.156), (0.364, -0.334, 0.04), (0.36, -0.334, 0.044), (0.364, -0.33, 0.044), (0.364, -0.334, 0.16), (0.364, -0.33, 0.156), (0.36, -0.334, 0.156), (0.476, -0.466, 0.04), (0.48, -0.466, 0.044), (0.476, -0.47, 0.044), (0.476, -0.466, 0.16), (0.476, -0.47, 0.156), (0.48, -0.466, 0.156), (0.476, -0.334, 0.04), (0.476, -0.33, 0.044), (0.48, -0.334, 0.044), (0.476, -0.334, 0.16), (0.48, -0.334, 0.156), (0.476, -0.33, 0.156)], [], [(14, 16, 3, 1), (20, 22, 17, 13), (21, 9, 4, 15), (2, 5, 11, 7), (8, 10, 23, 19), (0, 1, 2), (3, 4, 5), (6, 7, 8), (9, 10, 11), (12, 13, 14), (15, 16, 17), (18, 19, 20), (21, 22, 23), (6, 0, 2, 7), (1, 3, 5, 2), (4, 9, 11, 5), (10, 8, 7, 11), (18, 6, 8, 19), (9, 21, 23, 10), (22, 20, 19, 23), (12, 18, 20, 13), (21, 15, 17, 22), (16, 14, 13, 17), (0, 12, 14, 1), (15, 4, 3, 16), (6, 18, 12, 0)])
_uv = me_cube_010.uv_layers.new(name='UVMap')
_uv.uv.foreach_set('vector', [0.3833, 0.7583, 0.6167, 0.7583, 0.6167, 0.9917, 0.3833, 0.9917, 0.3833, 0.5071, 0.6167, 0.5071, 0.6167, 0.7429, 0.3833, 0.7429, 0.6333, 0.5071, 0.8667, 0.5071, 0.8667, 0.7429, 0.6333, 0.7429, 0.3833, 0.007143, 0.6167, 0.007143, 0.6167, 0.2429, 0.3833, 0.2429, 0.3833, 0.2583, 0.6167, 0.2583, 0.6167, 0.4917, 0.3833, 0.4917, 0.1333, 0.7429, 0.1333, 0.75, 0.125, 0.7429, 0.6167, 0.9917, 0.625, 0.9917, 0.6167, 1.0, 0.1333, 0.5071, 0.125, 0.5071, 0.1333, 0.5, 0.625, 0.2583, 0.6167, 0.2583, 0.6167, 0.25, 0.3667, 0.7429, 0.375, 0.7429, 0.3667, 0.75, 0.625, 0.7583, 0.6167, 0.7583, 0.6167, 0.75, 0.3667, 0.5071, 0.3667, 0.5, 0.375, 0.5071, 0.625, 0.5071, 0.6167, 0.5071, 0.6167, 0.5, 0.1333, 0.5071, 0.1333, 0.7429, 0.125, 0.7429, 0.125, 0.5071, 0.3833, 0.0, 0.6167, 0.0, 0.6167, 0.007143, 0.3833, 0.007143, 0.625, 0.007143, 0.625, 0.2429, 0.6167, 0.2429, 0.6167, 0.007143, 0.6167, 0.2583, 0.3833, 0.2583, 0.3833, 0.2429, 0.6167, 0.2429, 0.3667, 0.5071, 0.1333, 0.5071, 0.1333, 0.5, 0.3667, 0.5, 0.625, 0.2583, 0.625, 0.4917, 0.6167, 0.4917, 0.6167, 0.2583, 0.6167, 0.5071, 0.3833, 0.5071, 0.3833, 0.4917, 0.6167, 0.4917, 0.3667, 0.7429, 0.3667, 0.5071, 0.3833, 0.5071, 0.3833, 0.7429, 0.6333, 0.5071, 0.6333, 0.7429, 0.6167, 0.7429, 0.6167, 0.5071, 0.6167, 0.7583, 0.3833, 0.7583, 0.3833, 0.7429, 0.6167, 0.7429, 0.1333, 0.7429, 0.3667, 0.7429, 0.3667, 0.75, 0.1333, 0.75, 0.625, 0.7583, 0.625, 0.9917, 0.6167, 0.9917, 0.6167, 0.7583, 0.1333, 0.5071, 0.3667, 0.5071, 0.3667, 0.7429, 0.1333, 0.7429])
me_cube_010.materials.append(mat_sand)
me_cube_010.update()
me_cube_011 = bpy.data.meshes.new('Cube.011')
me_cube_011.from_pydata([(0.364, -0.066, 0.04), (0.364, -0.07, 0.044), (0.36, -0.066, 0.044), (0.364, -0.07, 0.156), (0.364, -0.066, 0.16), (0.36, -0.066, 0.156), (0.364, 0.066, 0.04), (0.36, 0.066, 0.044), (0.364, 0.07, 0.044), (0.364, 0.066, 0.16), (0.364, 0.07, 0.156), (0.36, 0.066, 0.156), (0.476, -0.066, 0.04), (0.48, -0.066, 0.044), (0.476, -0.07, 0.044), (0.476, -0.066, 0.16), (0.476, -0.07, 0.156), (0.48, -0.066, 0.156), (0.476, 0.066, 0.04), (0.476, 0.07, 0.044), (0.48, 0.066, 0.044), (0.476, 0.066, 0.16), (0.48, 0.066, 0.156), (0.476, 0.07, 0.156)], [], [(14, 16, 3, 1), (20, 22, 17, 13), (21, 9, 4, 15), (2, 5, 11, 7), (8, 10, 23, 19), (0, 1, 2), (3, 4, 5), (6, 7, 8), (9, 10, 11), (12, 13, 14), (15, 16, 17), (18, 19, 20), (21, 22, 23), (6, 0, 2, 7), (1, 3, 5, 2), (4, 9, 11, 5), (10, 8, 7, 11), (18, 6, 8, 19), (9, 21, 23, 10), (22, 20, 19, 23), (12, 18, 20, 13), (21, 15, 17, 22), (16, 14, 13, 17), (0, 12, 14, 1), (15, 4, 3, 16), (6, 18, 12, 0)])
_uv = me_cube_011.uv_layers.new(name='UVMap')
_uv.uv.foreach_set('vector', [0.3833, 0.7583, 0.6167, 0.7583, 0.6167, 0.9917, 0.3833, 0.9917, 0.3833, 0.5071, 0.6167, 0.5071, 0.6167, 0.7429, 0.3833, 0.7429, 0.6333, 0.5071, 0.8667, 0.5071, 0.8667, 0.7429, 0.6333, 0.7429, 0.3833, 0.007143, 0.6167, 0.007143, 0.6167, 0.2429, 0.3833, 0.2429, 0.3833, 0.2583, 0.6167, 0.2583, 0.6167, 0.4917, 0.3833, 0.4917, 0.1333, 0.7429, 0.1333, 0.75, 0.125, 0.7429, 0.6167, 0.9917, 0.625, 0.9917, 0.6167, 1.0, 0.1333, 0.5071, 0.125, 0.5071, 0.1333, 0.5, 0.625, 0.2583, 0.6167, 0.2583, 0.6167, 0.25, 0.3667, 0.7429, 0.375, 0.7429, 0.3667, 0.75, 0.625, 0.7583, 0.6167, 0.7583, 0.6167, 0.75, 0.3667, 0.5071, 0.3667, 0.5, 0.375, 0.5071, 0.625, 0.5071, 0.6167, 0.5071, 0.6167, 0.5, 0.1333, 0.5071, 0.1333, 0.7429, 0.125, 0.7429, 0.125, 0.5071, 0.3833, 0.0, 0.6167, 0.0, 0.6167, 0.007143, 0.3833, 0.007143, 0.625, 0.007143, 0.625, 0.2429, 0.6167, 0.2429, 0.6167, 0.007143, 0.6167, 0.2583, 0.3833, 0.2583, 0.3833, 0.2429, 0.6167, 0.2429, 0.3667, 0.5071, 0.1333, 0.5071, 0.1333, 0.5, 0.3667, 0.5, 0.625, 0.2583, 0.625, 0.4917, 0.6167, 0.4917, 0.6167, 0.2583, 0.6167, 0.5071, 0.3833, 0.5071, 0.3833, 0.4917, 0.6167, 0.4917, 0.3667, 0.7429, 0.3667, 0.5071, 0.3833, 0.5071, 0.3833, 0.7429, 0.6333, 0.5071, 0.6333, 0.7429, 0.6167, 0.7429, 0.6167, 0.5071, 0.6167, 0.7583, 0.3833, 0.7583, 0.3833, 0.7429, 0.6167, 0.7429, 0.1333, 0.7429, 0.3667, 0.7429, 0.3667, 0.75, 0.1333, 0.75, 0.625, 0.7583, 0.625, 0.9917, 0.6167, 0.9917, 0.6167, 0.7583, 0.1333, 0.5071, 0.3667, 0.5071, 0.3667, 0.7429, 0.1333, 0.7429])
me_cube_011.materials.append(mat_sand)
me_cube_011.update()
me_cube_012 = bpy.data.meshes.new('Cube.012')
me_cube_012.from_pydata([(0.364, 0.334, 0.04), (0.364, 0.33, 0.044), (0.36, 0.334, 0.044), (0.364, 0.33, 0.156), (0.364, 0.334, 0.16), (0.36, 0.334, 0.156), (0.364, 0.466, 0.04), (0.36, 0.466, 0.044), (0.364, 0.47, 0.044), (0.364, 0.466, 0.16), (0.364, 0.47, 0.156), (0.36, 0.466, 0.156), (0.476, 0.334, 0.04), (0.48, 0.334, 0.044), (0.476, 0.33, 0.044), (0.476, 0.334, 0.16), (0.476, 0.33, 0.156), (0.48, 0.334, 0.156), (0.476, 0.466, 0.04), (0.476, 0.47, 0.044), (0.48, 0.466, 0.044), (0.476, 0.466, 0.16), (0.48, 0.466, 0.156), (0.476, 0.47, 0.156)], [], [(14, 16, 3, 1), (20, 22, 17, 13), (21, 9, 4, 15), (2, 5, 11, 7), (8, 10, 23, 19), (0, 1, 2), (3, 4, 5), (6, 7, 8), (9, 10, 11), (12, 13, 14), (15, 16, 17), (18, 19, 20), (21, 22, 23), (6, 0, 2, 7), (1, 3, 5, 2), (4, 9, 11, 5), (10, 8, 7, 11), (18, 6, 8, 19), (9, 21, 23, 10), (22, 20, 19, 23), (12, 18, 20, 13), (21, 15, 17, 22), (16, 14, 13, 17), (0, 12, 14, 1), (15, 4, 3, 16), (6, 18, 12, 0)])
_uv = me_cube_012.uv_layers.new(name='UVMap')
_uv.uv.foreach_set('vector', [0.3833, 0.7583, 0.6167, 0.7583, 0.6167, 0.9917, 0.3833, 0.9917, 0.3833, 0.5071, 0.6167, 0.5071, 0.6167, 0.7429, 0.3833, 0.7429, 0.6333, 0.5071, 0.8667, 0.5071, 0.8667, 0.7429, 0.6333, 0.7429, 0.3833, 0.007143, 0.6167, 0.007143, 0.6167, 0.2429, 0.3833, 0.2429, 0.3833, 0.2583, 0.6167, 0.2583, 0.6167, 0.4917, 0.3833, 0.4917, 0.1333, 0.7429, 0.1333, 0.75, 0.125, 0.7429, 0.6167, 0.9917, 0.625, 0.9917, 0.6167, 1.0, 0.1333, 0.5071, 0.125, 0.5071, 0.1333, 0.5, 0.625, 0.2583, 0.6167, 0.2583, 0.6167, 0.25, 0.3667, 0.7429, 0.375, 0.7429, 0.3667, 0.75, 0.625, 0.7583, 0.6167, 0.7583, 0.6167, 0.75, 0.3667, 0.5071, 0.3667, 0.5, 0.375, 0.5071, 0.625, 0.5071, 0.6167, 0.5071, 0.6167, 0.5, 0.1333, 0.5071, 0.1333, 0.7429, 0.125, 0.7429, 0.125, 0.5071, 0.3833, 0.0, 0.6167, 0.0, 0.6167, 0.007143, 0.3833, 0.007143, 0.625, 0.007143, 0.625, 0.2429, 0.6167, 0.2429, 0.6167, 0.007143, 0.6167, 0.2583, 0.3833, 0.2583, 0.3833, 0.2429, 0.6167, 0.2429, 0.3667, 0.5071, 0.1333, 0.5071, 0.1333, 0.5, 0.3667, 0.5, 0.625, 0.2583, 0.625, 0.4917, 0.6167, 0.4917, 0.6167, 0.2583, 0.6167, 0.5071, 0.3833, 0.5071, 0.3833, 0.4917, 0.6167, 0.4917, 0.3667, 0.7429, 0.3667, 0.5071, 0.3833, 0.5071, 0.3833, 0.7429, 0.6333, 0.5071, 0.6333, 0.7429, 0.6167, 0.7429, 0.6167, 0.5071, 0.6167, 0.7583, 0.3833, 0.7583, 0.3833, 0.7429, 0.6167, 0.7429, 0.1333, 0.7429, 0.3667, 0.7429, 0.3667, 0.75, 0.1333, 0.75, 0.625, 0.7583, 0.625, 0.9917, 0.6167, 0.9917, 0.6167, 0.7583, 0.1333, 0.5071, 0.3667, 0.5071, 0.3667, 0.7429, 0.1333, 0.7429])
me_cube_012.materials.append(mat_sand)
me_cube_012.update()
me_cube_013 = bpy.data.meshes.new('Cube.013')
me_cube_013.from_pydata([(-0.486, -0.496, 0.15), (-0.486, -0.5, 0.154), (-0.49, -0.496, 0.154), (-0.486, -0.5, 0.206), (-0.486, -0.496, 0.21), (-0.49, -0.496, 0.206), (-0.486, 0.496, 0.15), (-0.49, 0.496, 0.154), (-0.486, 0.5, 0.154), (-0.486, 0.496, 0.21), (-0.486, 0.5, 0.206), (-0.49, 0.496, 0.206), (-0.314, -0.496, 0.15), (-0.31, -0.496, 0.154), (-0.314, -0.5, 0.154), (-0.314, -0.496, 0.21), (-0.314, -0.5, 0.206), (-0.31, -0.496, 0.206), (-0.314, 0.496, 0.15), (-0.314, 0.5, 0.154), (-0.31, 0.496, 0.154), (-0.314, 0.496, 0.21), (-0.31, 0.496, 0.206), (-0.314, 0.5, 0.206)], [], [(14, 16, 3, 1), (20, 22, 17, 13), (21, 9, 4, 15), (2, 5, 11, 7), (8, 10, 23, 19), (0, 1, 2), (3, 4, 5), (6, 7, 8), (9, 10, 11), (12, 13, 14), (15, 16, 17), (18, 19, 20), (21, 22, 23), (6, 0, 2, 7), (1, 3, 5, 2), (4, 9, 11, 5), (10, 8, 7, 11), (18, 6, 8, 19), (9, 21, 23, 10), (22, 20, 19, 23), (12, 18, 20, 13), (21, 15, 17, 22), (16, 14, 13, 17), (0, 12, 14, 1), (15, 4, 3, 16), (6, 18, 12, 0)])
_uv = me_cube_013.uv_layers.new(name='UVMap')
_uv.uv.foreach_set('vector', [0.3917, 0.7556, 0.6083, 0.7556, 0.6083, 0.9944, 0.3917, 0.9944, 0.3917, 0.501, 0.6083, 0.501, 0.6083, 0.749, 0.3917, 0.749, 0.6306, 0.501, 0.8694, 0.501, 0.8694, 0.749, 0.6306, 0.749, 0.3917, 0.001, 0.6083, 0.001, 0.6083, 0.249, 0.3917, 0.249, 0.3917, 0.2556, 0.6083, 0.2556, 0.6083, 0.4944, 0.3917, 0.4944, 0.1306, 0.749, 0.1306, 0.75, 0.125, 0.749, 0.6083, 0.9944, 0.625, 0.9944, 0.6083, 1.0, 0.1306, 0.501, 0.125, 0.501, 0.1306, 0.5, 0.625, 0.2556, 0.6083, 0.2556, 0.6083, 0.25, 0.3694, 0.749, 0.375, 0.749, 0.3694, 0.75, 0.625, 0.7556, 0.6083, 0.7556, 0.6083, 0.75, 0.3694, 0.501, 0.3694, 0.5, 0.375, 0.501, 0.625, 0.501, 0.6083, 0.501, 0.6083, 0.5, 0.1306, 0.501, 0.1306, 0.749, 0.125, 0.749, 0.125, 0.501, 0.3917, 0.0, 0.6083, 0.0, 0.6083, 0.001, 0.3917, 0.001, 0.625, 0.001, 0.625, 0.249, 0.6083, 0.249, 0.6083, 0.001, 0.6083, 0.2556, 0.3917, 0.2556, 0.3917, 0.249, 0.6083, 0.249, 0.3694, 0.501, 0.1306, 0.501, 0.1306, 0.5, 0.3694, 0.5, 0.625, 0.2556, 0.625, 0.4944, 0.6083, 0.4944, 0.6083, 0.2556, 0.6083, 0.501, 0.3917, 0.501, 0.3917, 0.4944, 0.6083, 0.4944, 0.3694, 0.749, 0.3694, 0.501, 0.3917, 0.501, 0.3917, 0.749, 0.6306, 0.501, 0.6306, 0.749, 0.6083, 0.749, 0.6083, 0.501, 0.6083, 0.7556, 0.3917, 0.7556, 0.3917, 0.749, 0.6083, 0.749, 0.1306, 0.749, 0.3694, 0.749, 0.3694, 0.75, 0.1306, 0.75, 0.625, 0.7556, 0.625, 0.9944, 0.6083, 0.9944, 0.6083, 0.7556, 0.1306, 0.501, 0.3694, 0.501, 0.3694, 0.749, 0.1306, 0.749])
me_cube_013.materials.append(mat_honey)
me_cube_013.update()
me_cube_014 = bpy.data.meshes.new('Cube.014')
me_cube_014.from_pydata([(-0.286, -0.496, 0.15), (-0.286, -0.5, 0.154), (-0.29, -0.496, 0.154), (-0.286, -0.5, 0.206), (-0.286, -0.496, 0.21), (-0.29, -0.496, 0.206), (-0.286, 0.496, 0.15), (-0.29, 0.496, 0.154), (-0.286, 0.5, 0.154), (-0.286, 0.496, 0.21), (-0.286, 0.5, 0.206), (-0.29, 0.496, 0.206), (-0.114, -0.496, 0.15), (-0.11, -0.496, 0.154), (-0.114, -0.5, 0.154), (-0.114, -0.496, 0.21), (-0.114, -0.5, 0.206), (-0.11, -0.496, 0.206), (-0.114, 0.496, 0.15), (-0.114, 0.5, 0.154), (-0.11, 0.496, 0.154), (-0.114, 0.496, 0.21), (-0.11, 0.496, 0.206), (-0.114, 0.5, 0.206)], [], [(14, 16, 3, 1), (20, 22, 17, 13), (21, 9, 4, 15), (2, 5, 11, 7), (8, 10, 23, 19), (0, 1, 2), (3, 4, 5), (6, 7, 8), (9, 10, 11), (12, 13, 14), (15, 16, 17), (18, 19, 20), (21, 22, 23), (6, 0, 2, 7), (1, 3, 5, 2), (4, 9, 11, 5), (10, 8, 7, 11), (18, 6, 8, 19), (9, 21, 23, 10), (22, 20, 19, 23), (12, 18, 20, 13), (21, 15, 17, 22), (16, 14, 13, 17), (0, 12, 14, 1), (15, 4, 3, 16), (6, 18, 12, 0)])
_uv = me_cube_014.uv_layers.new(name='UVMap')
_uv.uv.foreach_set('vector', [0.3917, 0.7556, 0.6083, 0.7556, 0.6083, 0.9944, 0.3917, 0.9944, 0.3917, 0.501, 0.6083, 0.501, 0.6083, 0.749, 0.3917, 0.749, 0.6306, 0.501, 0.8694, 0.501, 0.8694, 0.749, 0.6306, 0.749, 0.3917, 0.001, 0.6083, 0.001, 0.6083, 0.249, 0.3917, 0.249, 0.3917, 0.2556, 0.6083, 0.2556, 0.6083, 0.4944, 0.3917, 0.4944, 0.1306, 0.749, 0.1306, 0.75, 0.125, 0.749, 0.6083, 0.9944, 0.625, 0.9944, 0.6083, 1.0, 0.1306, 0.501, 0.125, 0.501, 0.1306, 0.5, 0.625, 0.2556, 0.6083, 0.2556, 0.6083, 0.25, 0.3694, 0.749, 0.375, 0.749, 0.3694, 0.75, 0.625, 0.7556, 0.6083, 0.7556, 0.6083, 0.75, 0.3694, 0.501, 0.3694, 0.5, 0.375, 0.501, 0.625, 0.501, 0.6083, 0.501, 0.6083, 0.5, 0.1306, 0.501, 0.1306, 0.749, 0.125, 0.749, 0.125, 0.501, 0.3917, 0.0, 0.6083, 0.0, 0.6083, 0.001, 0.3917, 0.001, 0.625, 0.001, 0.625, 0.249, 0.6083, 0.249, 0.6083, 0.001, 0.6083, 0.2556, 0.3917, 0.2556, 0.3917, 0.249, 0.6083, 0.249, 0.3694, 0.501, 0.1306, 0.501, 0.1306, 0.5, 0.3694, 0.5, 0.625, 0.2556, 0.625, 0.4944, 0.6083, 0.4944, 0.6083, 0.2556, 0.6083, 0.501, 0.3917, 0.501, 0.3917, 0.4944, 0.6083, 0.4944, 0.3694, 0.749, 0.3694, 0.501, 0.3917, 0.501, 0.3917, 0.749, 0.6306, 0.501, 0.6306, 0.749, 0.6083, 0.749, 0.6083, 0.501, 0.6083, 0.7556, 0.3917, 0.7556, 0.3917, 0.749, 0.6083, 0.749, 0.1306, 0.749, 0.3694, 0.749, 0.3694, 0.75, 0.1306, 0.75, 0.625, 0.7556, 0.625, 0.9944, 0.6083, 0.9944, 0.6083, 0.7556, 0.1306, 0.501, 0.3694, 0.501, 0.3694, 0.749, 0.1306, 0.749])
me_cube_014.materials.append(mat_honey)
me_cube_014.update()
me_cube_015 = bpy.data.meshes.new('Cube.015')
me_cube_015.from_pydata([(-0.086, -0.496, 0.15), (-0.086, -0.5, 0.154), (-0.09, -0.496, 0.154), (-0.086, -0.5, 0.206), (-0.086, -0.496, 0.21), (-0.09, -0.496, 0.206), (-0.086, 0.496, 0.15), (-0.09, 0.496, 0.154), (-0.086, 0.5, 0.154), (-0.086, 0.496, 0.21), (-0.086, 0.5, 0.206), (-0.09, 0.496, 0.206), (0.086, -0.496, 0.15), (0.09, -0.496, 0.154), (0.086, -0.5, 0.154), (0.086, -0.496, 0.21), (0.086, -0.5, 0.206), (0.09, -0.496, 0.206), (0.086, 0.496, 0.15), (0.086, 0.5, 0.154), (0.09, 0.496, 0.154), (0.086, 0.496, 0.21), (0.09, 0.496, 0.206), (0.086, 0.5, 0.206)], [], [(14, 16, 3, 1), (20, 22, 17, 13), (21, 9, 4, 15), (2, 5, 11, 7), (8, 10, 23, 19), (0, 1, 2), (3, 4, 5), (6, 7, 8), (9, 10, 11), (12, 13, 14), (15, 16, 17), (18, 19, 20), (21, 22, 23), (6, 0, 2, 7), (1, 3, 5, 2), (4, 9, 11, 5), (10, 8, 7, 11), (18, 6, 8, 19), (9, 21, 23, 10), (22, 20, 19, 23), (12, 18, 20, 13), (21, 15, 17, 22), (16, 14, 13, 17), (0, 12, 14, 1), (15, 4, 3, 16), (6, 18, 12, 0)])
_uv = me_cube_015.uv_layers.new(name='UVMap')
_uv.uv.foreach_set('vector', [0.3917, 0.7556, 0.6083, 0.7556, 0.6083, 0.9944, 0.3917, 0.9944, 0.3917, 0.501, 0.6083, 0.501, 0.6083, 0.749, 0.3917, 0.749, 0.6306, 0.501, 0.8694, 0.501, 0.8694, 0.749, 0.6306, 0.749, 0.3917, 0.001, 0.6083, 0.001, 0.6083, 0.249, 0.3917, 0.249, 0.3917, 0.2556, 0.6083, 0.2556, 0.6083, 0.4944, 0.3917, 0.4944, 0.1306, 0.749, 0.1306, 0.75, 0.125, 0.749, 0.6083, 0.9944, 0.625, 0.9944, 0.6083, 1.0, 0.1306, 0.501, 0.125, 0.501, 0.1306, 0.5, 0.625, 0.2556, 0.6083, 0.2556, 0.6083, 0.25, 0.3694, 0.749, 0.375, 0.749, 0.3694, 0.75, 0.625, 0.7556, 0.6083, 0.7556, 0.6083, 0.75, 0.3694, 0.501, 0.3694, 0.5, 0.375, 0.501, 0.625, 0.501, 0.6083, 0.501, 0.6083, 0.5, 0.1306, 0.501, 0.1306, 0.749, 0.125, 0.749, 0.125, 0.501, 0.3917, 0.0, 0.6083, 0.0, 0.6083, 0.001, 0.3917, 0.001, 0.625, 0.001, 0.625, 0.249, 0.6083, 0.249, 0.6083, 0.001, 0.6083, 0.2556, 0.3917, 0.2556, 0.3917, 0.249, 0.6083, 0.249, 0.3694, 0.501, 0.1306, 0.501, 0.1306, 0.5, 0.3694, 0.5, 0.625, 0.2556, 0.625, 0.4944, 0.6083, 0.4944, 0.6083, 0.2556, 0.6083, 0.501, 0.3917, 0.501, 0.3917, 0.4944, 0.6083, 0.4944, 0.3694, 0.749, 0.3694, 0.501, 0.3917, 0.501, 0.3917, 0.749, 0.6306, 0.501, 0.6306, 0.749, 0.6083, 0.749, 0.6083, 0.501, 0.6083, 0.7556, 0.3917, 0.7556, 0.3917, 0.749, 0.6083, 0.749, 0.1306, 0.749, 0.3694, 0.749, 0.3694, 0.75, 0.1306, 0.75, 0.625, 0.7556, 0.625, 0.9944, 0.6083, 0.9944, 0.6083, 0.7556, 0.1306, 0.501, 0.3694, 0.501, 0.3694, 0.749, 0.1306, 0.749])
me_cube_015.materials.append(mat_honey)
me_cube_015.update()
me_cube_016 = bpy.data.meshes.new('Cube.016')
me_cube_016.from_pydata([(0.114, -0.496, 0.15), (0.114, -0.5, 0.154), (0.11, -0.496, 0.154), (0.114, -0.5, 0.206), (0.114, -0.496, 0.21), (0.11, -0.496, 0.206), (0.114, 0.496, 0.15), (0.11, 0.496, 0.154), (0.114, 0.5, 0.154), (0.114, 0.496, 0.21), (0.114, 0.5, 0.206), (0.11, 0.496, 0.206), (0.286, -0.496, 0.15), (0.29, -0.496, 0.154), (0.286, -0.5, 0.154), (0.286, -0.496, 0.21), (0.286, -0.5, 0.206), (0.29, -0.496, 0.206), (0.286, 0.496, 0.15), (0.286, 0.5, 0.154), (0.29, 0.496, 0.154), (0.286, 0.496, 0.21), (0.29, 0.496, 0.206), (0.286, 0.5, 0.206)], [], [(14, 16, 3, 1), (20, 22, 17, 13), (21, 9, 4, 15), (2, 5, 11, 7), (8, 10, 23, 19), (0, 1, 2), (3, 4, 5), (6, 7, 8), (9, 10, 11), (12, 13, 14), (15, 16, 17), (18, 19, 20), (21, 22, 23), (6, 0, 2, 7), (1, 3, 5, 2), (4, 9, 11, 5), (10, 8, 7, 11), (18, 6, 8, 19), (9, 21, 23, 10), (22, 20, 19, 23), (12, 18, 20, 13), (21, 15, 17, 22), (16, 14, 13, 17), (0, 12, 14, 1), (15, 4, 3, 16), (6, 18, 12, 0)])
_uv = me_cube_016.uv_layers.new(name='UVMap')
_uv.uv.foreach_set('vector', [0.3917, 0.7556, 0.6083, 0.7556, 0.6083, 0.9944, 0.3917, 0.9944, 0.3917, 0.501, 0.6083, 0.501, 0.6083, 0.749, 0.3917, 0.749, 0.6306, 0.501, 0.8694, 0.501, 0.8694, 0.749, 0.6306, 0.749, 0.3917, 0.001, 0.6083, 0.001, 0.6083, 0.249, 0.3917, 0.249, 0.3917, 0.2556, 0.6083, 0.2556, 0.6083, 0.4944, 0.3917, 0.4944, 0.1306, 0.749, 0.1306, 0.75, 0.125, 0.749, 0.6083, 0.9944, 0.625, 0.9944, 0.6083, 1.0, 0.1306, 0.501, 0.125, 0.501, 0.1306, 0.5, 0.625, 0.2556, 0.6083, 0.2556, 0.6083, 0.25, 0.3694, 0.749, 0.375, 0.749, 0.3694, 0.75, 0.625, 0.7556, 0.6083, 0.7556, 0.6083, 0.75, 0.3694, 0.501, 0.3694, 0.5, 0.375, 0.501, 0.625, 0.501, 0.6083, 0.501, 0.6083, 0.5, 0.1306, 0.501, 0.1306, 0.749, 0.125, 0.749, 0.125, 0.501, 0.3917, 0.0, 0.6083, 0.0, 0.6083, 0.001, 0.3917, 0.001, 0.625, 0.001, 0.625, 0.249, 0.6083, 0.249, 0.6083, 0.001, 0.6083, 0.2556, 0.3917, 0.2556, 0.3917, 0.249, 0.6083, 0.249, 0.3694, 0.501, 0.1306, 0.501, 0.1306, 0.5, 0.3694, 0.5, 0.625, 0.2556, 0.625, 0.4944, 0.6083, 0.4944, 0.6083, 0.2556, 0.6083, 0.501, 0.3917, 0.501, 0.3917, 0.4944, 0.6083, 0.4944, 0.3694, 0.749, 0.3694, 0.501, 0.3917, 0.501, 0.3917, 0.749, 0.6306, 0.501, 0.6306, 0.749, 0.6083, 0.749, 0.6083, 0.501, 0.6083, 0.7556, 0.3917, 0.7556, 0.3917, 0.749, 0.6083, 0.749, 0.1306, 0.749, 0.3694, 0.749, 0.3694, 0.75, 0.1306, 0.75, 0.625, 0.7556, 0.625, 0.9944, 0.6083, 0.9944, 0.6083, 0.7556, 0.1306, 0.501, 0.3694, 0.501, 0.3694, 0.749, 0.1306, 0.749])
me_cube_016.materials.append(mat_honey)
me_cube_016.update()
me_cube_017 = bpy.data.meshes.new('Cube.017')
me_cube_017.from_pydata([(0.314, -0.496, 0.15), (0.314, -0.5, 0.154), (0.31, -0.496, 0.154), (0.314, -0.5, 0.206), (0.314, -0.496, 0.21), (0.31, -0.496, 0.206), (0.314, 0.496, 0.15), (0.31, 0.496, 0.154), (0.314, 0.5, 0.154), (0.314, 0.496, 0.21), (0.314, 0.5, 0.206), (0.31, 0.496, 0.206), (0.486, -0.496, 0.15), (0.49, -0.496, 0.154), (0.486, -0.5, 0.154), (0.486, -0.496, 0.21), (0.486, -0.5, 0.206), (0.49, -0.496, 0.206), (0.486, 0.496, 0.15), (0.486, 0.5, 0.154), (0.49, 0.496, 0.154), (0.486, 0.496, 0.21), (0.49, 0.496, 0.206), (0.486, 0.5, 0.206)], [], [(14, 16, 3, 1), (20, 22, 17, 13), (21, 9, 4, 15), (2, 5, 11, 7), (8, 10, 23, 19), (0, 1, 2), (3, 4, 5), (6, 7, 8), (9, 10, 11), (12, 13, 14), (15, 16, 17), (18, 19, 20), (21, 22, 23), (6, 0, 2, 7), (1, 3, 5, 2), (4, 9, 11, 5), (10, 8, 7, 11), (18, 6, 8, 19), (9, 21, 23, 10), (22, 20, 19, 23), (12, 18, 20, 13), (21, 15, 17, 22), (16, 14, 13, 17), (0, 12, 14, 1), (15, 4, 3, 16), (6, 18, 12, 0)])
_uv = me_cube_017.uv_layers.new(name='UVMap')
_uv.uv.foreach_set('vector', [0.3917, 0.7556, 0.6083, 0.7556, 0.6083, 0.9944, 0.3917, 0.9944, 0.3917, 0.501, 0.6083, 0.501, 0.6083, 0.749, 0.3917, 0.749, 0.6306, 0.501, 0.8694, 0.501, 0.8694, 0.749, 0.6306, 0.749, 0.3917, 0.001, 0.6083, 0.001, 0.6083, 0.249, 0.3917, 0.249, 0.3917, 0.2556, 0.6083, 0.2556, 0.6083, 0.4944, 0.3917, 0.4944, 0.1306, 0.749, 0.1306, 0.75, 0.125, 0.749, 0.6083, 0.9944, 0.625, 0.9944, 0.6083, 1.0, 0.1306, 0.501, 0.125, 0.501, 0.1306, 0.5, 0.625, 0.2556, 0.6083, 0.2556, 0.6083, 0.25, 0.3694, 0.749, 0.375, 0.749, 0.3694, 0.75, 0.625, 0.7556, 0.6083, 0.7556, 0.6083, 0.75, 0.3694, 0.501, 0.3694, 0.5, 0.375, 0.501, 0.625, 0.501, 0.6083, 0.501, 0.6083, 0.5, 0.1306, 0.501, 0.1306, 0.749, 0.125, 0.749, 0.125, 0.501, 0.3917, 0.0, 0.6083, 0.0, 0.6083, 0.001, 0.3917, 0.001, 0.625, 0.001, 0.625, 0.249, 0.6083, 0.249, 0.6083, 0.001, 0.6083, 0.2556, 0.3917, 0.2556, 0.3917, 0.249, 0.6083, 0.249, 0.3694, 0.501, 0.1306, 0.501, 0.1306, 0.5, 0.3694, 0.5, 0.625, 0.2556, 0.625, 0.4944, 0.6083, 0.4944, 0.6083, 0.2556, 0.6083, 0.501, 0.3917, 0.501, 0.3917, 0.4944, 0.6083, 0.4944, 0.3694, 0.749, 0.3694, 0.501, 0.3917, 0.501, 0.3917, 0.749, 0.6306, 0.501, 0.6306, 0.749, 0.6083, 0.749, 0.6083, 0.501, 0.6083, 0.7556, 0.3917, 0.7556, 0.3917, 0.749, 0.6083, 0.749, 0.1306, 0.749, 0.3694, 0.749, 0.3694, 0.75, 0.1306, 0.75, 0.625, 0.7556, 0.625, 0.9944, 0.6083, 0.9944, 0.6083, 0.7556, 0.1306, 0.501, 0.3694, 0.501, 0.3694, 0.749, 0.1306, 0.749])
me_cube_017.materials.append(mat_honey)
me_cube_017.update()
me_cube_018 = bpy.data.meshes.new('Cube.018')
me_cube_018.from_pydata([(-0.496, -0.476, 0.13), (-0.496, -0.48, 0.134), (-0.5, -0.476, 0.134), (-0.496, -0.48, 0.166), (-0.496, -0.476, 0.17), (-0.5, -0.476, 0.166), (-0.496, -0.324, 0.13), (-0.5, -0.324, 0.134), (-0.496, -0.32, 0.134), (-0.496, -0.324, 0.17), (-0.496, -0.32, 0.166), (-0.5, -0.324, 0.166), (0.496, -0.476, 0.13), (0.5, -0.476, 0.134), (0.496, -0.48, 0.134), (0.496, -0.476, 0.17), (0.496, -0.48, 0.166), (0.5, -0.476, 0.166), (0.496, -0.324, 0.13), (0.496, -0.32, 0.134), (0.5, -0.324, 0.134), (0.496, -0.324, 0.17), (0.5, -0.324, 0.166), (0.496, -0.32, 0.166)], [], [(14, 16, 3, 1), (20, 22, 17, 13), (21, 9, 4, 15), (2, 5, 11, 7), (8, 10, 23, 19), (0, 1, 2), (3, 4, 5), (6, 7, 8), (9, 10, 11), (12, 13, 14), (15, 16, 17), (18, 19, 20), (21, 22, 23), (6, 0, 2, 7), (1, 3, 5, 2), (4, 9, 11, 5), (10, 8, 7, 11), (18, 6, 8, 19), (9, 21, 23, 10), (22, 20, 19, 23), (12, 18, 20, 13), (21, 15, 17, 22), (16, 14, 13, 17), (0, 12, 14, 1), (15, 4, 3, 16), (6, 18, 12, 0)])
_uv = me_cube_018.uv_layers.new(name='UVMap')
_uv.uv.foreach_set('vector', [0.4, 0.751, 0.6, 0.751, 0.6, 0.999, 0.4, 0.999, 0.4, 0.5062, 0.6, 0.5062, 0.6, 0.7437, 0.4, 0.7437, 0.626, 0.5063, 0.874, 0.5063, 0.874, 0.7437, 0.626, 0.7438, 0.4, 0.00625, 0.6, 0.00625, 0.6, 0.2437, 0.4, 0.2437, 0.4, 0.251, 0.6, 0.251, 0.6, 0.499, 0.4, 0.499, 0.126, 0.7438, 0.126, 0.75, 0.125, 0.7438, 0.6, 0.999, 0.625, 0.999, 0.6, 1.0, 0.126, 0.5063, 0.125, 0.5063, 0.126, 0.5, 0.625, 0.251, 0.6, 0.251, 0.6, 0.25, 0.374, 0.7437, 0.375, 0.7437, 0.374, 0.75, 0.625, 0.751, 0.6, 0.751, 0.6, 0.75, 0.374, 0.5063, 0.374, 0.5, 0.375, 0.5063, 0.625, 0.5063, 0.6, 0.5062, 0.6, 0.5, 0.126, 0.5063, 0.126, 0.7438, 0.125, 0.7438, 0.125, 0.5063, 0.4, 0.0, 0.6, 0.0, 0.6, 0.00625, 0.4, 0.00625, 0.625, 0.00625, 0.625, 0.2437, 0.6, 0.2437, 0.6, 0.00625, 0.6, 0.251, 0.4, 0.251, 0.4, 0.2437, 0.6, 0.2437, 0.374, 0.5063, 0.126, 0.5063, 0.126, 0.5, 0.374, 0.5, 0.625, 0.251, 0.625, 0.499, 0.6, 0.499, 0.6, 0.251, 0.6, 0.5062, 0.4, 0.5062, 0.4, 0.499, 0.6, 0.499, 0.374, 0.7437, 0.374, 0.5063, 0.4, 0.5062, 0.4, 0.7437, 0.626, 0.5063, 0.626, 0.7438, 0.6, 0.7437, 0.6, 0.5062, 0.6, 0.751, 0.4, 0.751, 0.4, 0.7437, 0.6, 0.7437, 0.126, 0.7438, 0.374, 0.7437, 0.374, 0.75, 0.126, 0.75, 0.625, 0.751, 0.625, 0.999, 0.6, 0.999, 0.6, 0.751, 0.126, 0.5063, 0.374, 0.5063, 0.374, 0.7437, 0.126, 0.7438])
me_cube_018.materials.append(mat_honey)
me_cube_018.update()
me_cube_019 = bpy.data.meshes.new('Cube.019')
me_cube_019.from_pydata([(-0.496, 0.324, 0.13), (-0.496, 0.32, 0.134), (-0.5, 0.324, 0.134), (-0.496, 0.32, 0.166), (-0.496, 0.324, 0.17), (-0.5, 0.324, 0.166), (-0.496, 0.476, 0.13), (-0.5, 0.476, 0.134), (-0.496, 0.48, 0.134), (-0.496, 0.476, 0.17), (-0.496, 0.48, 0.166), (-0.5, 0.476, 0.166), (0.496, 0.324, 0.13), (0.5, 0.324, 0.134), (0.496, 0.32, 0.134), (0.496, 0.324, 0.17), (0.496, 0.32, 0.166), (0.5, 0.324, 0.166), (0.496, 0.476, 0.13), (0.496, 0.48, 0.134), (0.5, 0.476, 0.134), (0.496, 0.476, 0.17), (0.5, 0.476, 0.166), (0.496, 0.48, 0.166)], [], [(14, 16, 3, 1), (20, 22, 17, 13), (21, 9, 4, 15), (2, 5, 11, 7), (8, 10, 23, 19), (0, 1, 2), (3, 4, 5), (6, 7, 8), (9, 10, 11), (12, 13, 14), (15, 16, 17), (18, 19, 20), (21, 22, 23), (6, 0, 2, 7), (1, 3, 5, 2), (4, 9, 11, 5), (10, 8, 7, 11), (18, 6, 8, 19), (9, 21, 23, 10), (22, 20, 19, 23), (12, 18, 20, 13), (21, 15, 17, 22), (16, 14, 13, 17), (0, 12, 14, 1), (15, 4, 3, 16), (6, 18, 12, 0)])
_uv = me_cube_019.uv_layers.new(name='UVMap')
_uv.uv.foreach_set('vector', [0.4, 0.751, 0.6, 0.751, 0.6, 0.999, 0.4, 0.999, 0.4, 0.5062, 0.6, 0.5062, 0.6, 0.7437, 0.4, 0.7437, 0.626, 0.5063, 0.874, 0.5063, 0.874, 0.7437, 0.626, 0.7438, 0.4, 0.00625, 0.6, 0.00625, 0.6, 0.2437, 0.4, 0.2437, 0.4, 0.251, 0.6, 0.251, 0.6, 0.499, 0.4, 0.499, 0.126, 0.7438, 0.126, 0.75, 0.125, 0.7438, 0.6, 0.999, 0.625, 0.999, 0.6, 1.0, 0.126, 0.5063, 0.125, 0.5063, 0.126, 0.5, 0.625, 0.251, 0.6, 0.251, 0.6, 0.25, 0.374, 0.7437, 0.375, 0.7437, 0.374, 0.75, 0.625, 0.751, 0.6, 0.751, 0.6, 0.75, 0.374, 0.5063, 0.374, 0.5, 0.375, 0.5063, 0.625, 0.5063, 0.6, 0.5062, 0.6, 0.5, 0.126, 0.5063, 0.126, 0.7438, 0.125, 0.7438, 0.125, 0.5063, 0.4, 0.0, 0.6, 0.0, 0.6, 0.00625, 0.4, 0.00625, 0.625, 0.00625, 0.625, 0.2437, 0.6, 0.2437, 0.6, 0.00625, 0.6, 0.251, 0.4, 0.251, 0.4, 0.2437, 0.6, 0.2437, 0.374, 0.5063, 0.126, 0.5063, 0.126, 0.5, 0.374, 0.5, 0.625, 0.251, 0.625, 0.499, 0.6, 0.499, 0.6, 0.251, 0.6, 0.5062, 0.4, 0.5062, 0.4, 0.499, 0.6, 0.499, 0.374, 0.7437, 0.374, 0.5063, 0.4, 0.5062, 0.4, 0.7437, 0.626, 0.5063, 0.626, 0.7438, 0.6, 0.7437, 0.6, 0.5062, 0.6, 0.751, 0.4, 0.751, 0.4, 0.7437, 0.6, 0.7437, 0.126, 0.7438, 0.374, 0.7437, 0.374, 0.75, 0.126, 0.75, 0.625, 0.751, 0.625, 0.999, 0.6, 0.999, 0.6, 0.751, 0.126, 0.5063, 0.374, 0.5063, 0.374, 0.7437, 0.126, 0.7438])
me_cube_019.materials.append(mat_honey)
me_cube_019.update()

# ---- objects
ob_bottom_runner = bpy.data.objects.new('Bottom runner', me_cube_001)
ob_spacer_block = bpy.data.objects.new('Spacer block', me_cube_002)
ob_spacer_block_001 = bpy.data.objects.new('Spacer block.001', me_cube_003)
ob_spacer_block_002 = bpy.data.objects.new('Spacer block.002', me_cube_004)
ob_bottom_runner_001 = bpy.data.objects.new('Bottom runner.001', me_cube_005)
ob_spacer_block_003 = bpy.data.objects.new('Spacer block.003', me_cube_006)
ob_spacer_block_004 = bpy.data.objects.new('Spacer block.004', me_cube_007)
ob_spacer_block_005 = bpy.data.objects.new('Spacer block.005', me_cube_008)
ob_bottom_runner_002 = bpy.data.objects.new('Bottom runner.002', me_cube_009)
ob_spacer_block_006 = bpy.data.objects.new('Spacer block.006', me_cube_010)
ob_spacer_block_007 = bpy.data.objects.new('Spacer block.007', me_cube_011)
ob_spacer_block_008 = bpy.data.objects.new('Spacer block.008', me_cube_012)
ob_deck_plank = bpy.data.objects.new('Deck plank', me_cube_013)
ob_deck_plank_001 = bpy.data.objects.new('Deck plank.001', me_cube_014)
ob_deck_plank_002 = bpy.data.objects.new('Deck plank.002', me_cube_015)
ob_deck_plank_003 = bpy.data.objects.new('Deck plank.003', me_cube_016)
ob_deck_plank_004 = bpy.data.objects.new('Deck plank.004', me_cube_017)
ob_deck_bearer = bpy.data.objects.new('Deck bearer', me_cube_018)
ob_deck_bearer_001 = bpy.data.objects.new('Deck bearer.001', me_cube_019)

# ---- transforms, parenting, visibility, modifiers, constraints
ob_bottom_runner.location = (0.0, 0.0, 0.0)
ob_spacer_block.location = (0.0, 0.0, 0.0)
ob_spacer_block_001.location = (0.0, 0.0, 0.0)
ob_spacer_block_002.location = (0.0, 0.0, 0.0)
ob_bottom_runner_001.location = (0.0, 0.0, 0.0)
ob_spacer_block_003.location = (0.0, 0.0, 0.0)
ob_spacer_block_004.location = (0.0, 0.0, 0.0)
ob_spacer_block_005.location = (0.0, 0.0, 0.0)
ob_bottom_runner_002.location = (0.0, 0.0, 0.0)
ob_spacer_block_006.location = (0.0, 0.0, 0.0)
ob_spacer_block_007.location = (0.0, 0.0, 0.0)
ob_spacer_block_008.location = (0.0, 0.0, 0.0)
ob_deck_plank.location = (0.0, 0.0, 0.0)
ob_deck_plank_001.location = (0.0, 0.0, 0.0)
ob_deck_plank_002.location = (0.0, 0.0, 0.0)
ob_deck_plank_003.location = (0.0, 0.0, 0.0)
ob_deck_plank_004.location = (0.0, 0.0, 0.0)
ob_deck_bearer.location = (0.0, 0.0, 0.0)
ob_deck_bearer_001.location = (0.0, 0.0, 0.0)

# ---- collection membership
col_collection.objects.link(ob_bottom_runner)
col_collection.objects.link(ob_spacer_block)
col_collection.objects.link(ob_spacer_block_001)
col_collection.objects.link(ob_spacer_block_002)
col_collection.objects.link(ob_bottom_runner_001)
col_collection.objects.link(ob_spacer_block_003)
col_collection.objects.link(ob_spacer_block_004)
col_collection.objects.link(ob_spacer_block_005)
col_collection.objects.link(ob_bottom_runner_002)
col_collection.objects.link(ob_spacer_block_006)
col_collection.objects.link(ob_spacer_block_007)
col_collection.objects.link(ob_spacer_block_008)
col_collection.objects.link(ob_deck_plank)
col_collection.objects.link(ob_deck_plank_001)
col_collection.objects.link(ob_deck_plank_002)
col_collection.objects.link(ob_deck_plank_003)
col_collection.objects.link(ob_deck_plank_004)
col_collection.objects.link(ob_deck_bearer)
col_collection.objects.link(ob_deck_bearer_001)

# ---- scene / render settings (as saved in the file)
scene.frame_start = 1; scene.frame_end = 250; scene.frame_set(1)
scene.render.engine = 'BLENDER_EEVEE_NEXT'
bpy.context.view_layer.update()

# ---- added for rendering (the .blend has no active camera and no usable light): camera, sun
cam_auto = bpy.data.cameras.new('AutoCamera')
cam_auto.lens = 50.0
cam_auto.sensor_width = 36.0
cam_auto.clip_end = 1000.0
ob_auto_camera = bpy.data.objects.new('AutoCamera', cam_auto)
scene.collection.objects.link(ob_auto_camera)
ob_auto_camera.location = (1.32281, -1.58737, 1.16325)
ob_auto_camera.rotation_euler = (1.09748, -7.21219e-08, 0.694738)
scene.camera = ob_auto_camera
light_auto_sun = bpy.data.lights.new('AutoSun', 'SUN')
light_auto_sun.energy = 3.0
light_auto_sun.angle = 0.0523599
ob_auto_sun = bpy.data.objects.new('AutoSun', light_auto_sun)
scene.collection.objects.link(ob_auto_sun)
ob_auto_sun.rotation_euler = (0.872665, 0.174533, 0.523599)
bpy.context.view_layer.update()
